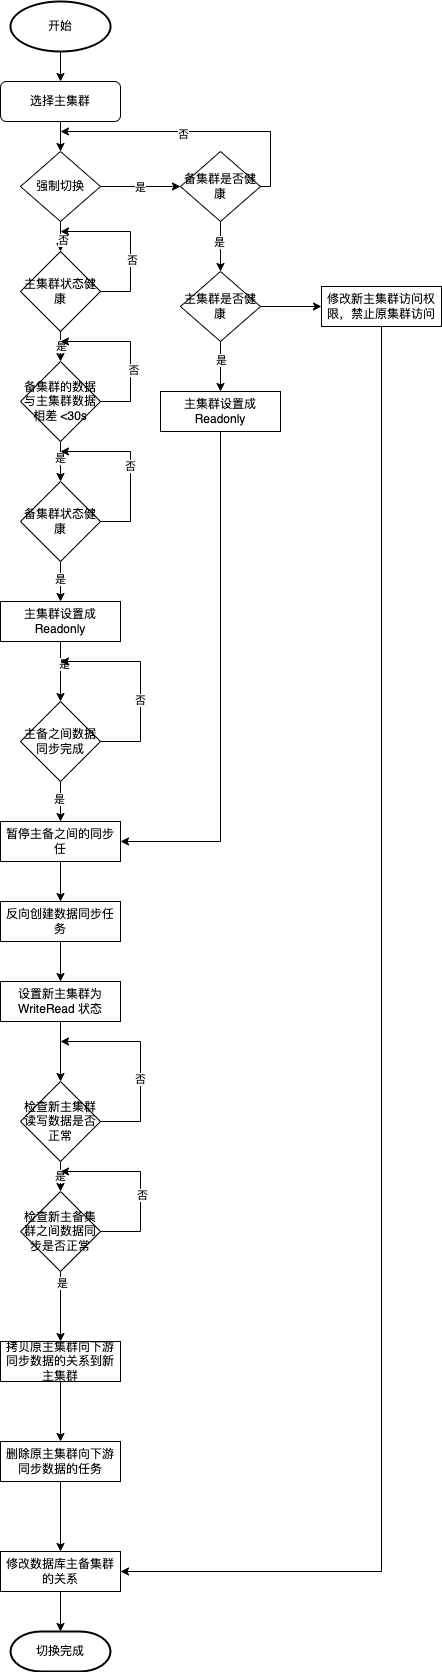

The diagram above was exported from draw.io. Its source (the exported page's mxGraphModel, read from the mxfile embedded in the PNG):
<mxGraphModel dx="424" dy="1883" grid="1" gridSize="10" guides="1" tooltips="1" connect="1" arrows="1" fold="1" page="1" pageScale="1" pageWidth="827" pageHeight="1169" math="0" shadow="0">
  <root>
    <mxCell id="WIyWlLk6GJQsqaUBKTNV-0" />
    <mxCell id="WIyWlLk6GJQsqaUBKTNV-1" parent="WIyWlLk6GJQsqaUBKTNV-0" />
    <mxCell id="z0sYDHjaA2gzxWr1FyO8-3" value="" style="edgeStyle=orthogonalEdgeStyle;rounded=0;orthogonalLoop=1;jettySize=auto;html=1;" parent="WIyWlLk6GJQsqaUBKTNV-1" target="z0sYDHjaA2gzxWr1FyO8-2" edge="1">
      <mxGeometry relative="1" as="geometry">
        <mxPoint x="920" y="50" as="sourcePoint" />
      </mxGeometry>
    </mxCell>
    <mxCell id="z0sYDHjaA2gzxWr1FyO8-2" value="选择主集群" style="whiteSpace=wrap;html=1;rounded=1;shadow=0;strokeWidth=1;glass=0;" parent="WIyWlLk6GJQsqaUBKTNV-1" vertex="1">
      <mxGeometry x="860" y="80" width="120" height="40" as="geometry" />
    </mxCell>
    <mxCell id="B0HziY-zXFD5U7LD14UW-1" value="" style="edgeStyle=orthogonalEdgeStyle;rounded=0;orthogonalLoop=1;jettySize=auto;html=1;" parent="WIyWlLk6GJQsqaUBKTNV-1" source="w6mfeeyC9AgfOvy0LBdH-4" target="B0HziY-zXFD5U7LD14UW-0" edge="1">
      <mxGeometry relative="1" as="geometry" />
    </mxCell>
    <mxCell id="B0HziY-zXFD5U7LD14UW-38" value="是" style="edgeLabel;html=1;align=center;verticalAlign=middle;resizable=0;points=[];" parent="B0HziY-zXFD5U7LD14UW-1" vertex="1" connectable="0">
      <mxGeometry x="0.344" relative="1" as="geometry">
        <mxPoint as="offset" />
      </mxGeometry>
    </mxCell>
    <mxCell id="w6mfeeyC9AgfOvy0LBdH-4" value="主集群状态健康" style="rhombus;whiteSpace=wrap;html=1;align=center;" parent="WIyWlLk6GJQsqaUBKTNV-1" vertex="1">
      <mxGeometry x="880" y="250" width="80" height="80" as="geometry" />
    </mxCell>
    <mxCell id="w6mfeeyC9AgfOvy0LBdH-72" value="" style="edgeStyle=orthogonalEdgeStyle;rounded=0;orthogonalLoop=1;jettySize=auto;html=1;exitX=0.5;exitY=1;exitDx=0;exitDy=0;entryX=0.5;entryY=0;entryDx=0;entryDy=0;" parent="WIyWlLk6GJQsqaUBKTNV-1" source="w6mfeeyC9AgfOvy0LBdH-63" target="w6mfeeyC9AgfOvy0LBdH-4" edge="1">
      <mxGeometry relative="1" as="geometry">
        <Array as="points">
          <mxPoint x="920" y="230" />
          <mxPoint x="920" y="230" />
        </Array>
      </mxGeometry>
    </mxCell>
    <mxCell id="w6mfeeyC9AgfOvy0LBdH-73" value="否" style="edgeLabel;html=1;align=center;verticalAlign=middle;resizable=0;points=[];" parent="w6mfeeyC9AgfOvy0LBdH-72" vertex="1" connectable="0">
      <mxGeometry x="0.2" y="2" relative="1" as="geometry">
        <mxPoint as="offset" />
      </mxGeometry>
    </mxCell>
    <mxCell id="B0HziY-zXFD5U7LD14UW-63" value="" style="edgeStyle=orthogonalEdgeStyle;rounded=0;orthogonalLoop=1;jettySize=auto;html=1;" parent="WIyWlLk6GJQsqaUBKTNV-1" source="w6mfeeyC9AgfOvy0LBdH-63" target="B0HziY-zXFD5U7LD14UW-62" edge="1">
      <mxGeometry relative="1" as="geometry" />
    </mxCell>
    <mxCell id="B0HziY-zXFD5U7LD14UW-77" value="是" style="edgeLabel;html=1;align=center;verticalAlign=middle;resizable=0;points=[];" parent="B0HziY-zXFD5U7LD14UW-63" vertex="1" connectable="0">
      <mxGeometry x="-0.02" relative="1" as="geometry">
        <mxPoint as="offset" />
      </mxGeometry>
    </mxCell>
    <mxCell id="w6mfeeyC9AgfOvy0LBdH-63" value="强制切换" style="rhombus;whiteSpace=wrap;html=1;align=center;" parent="WIyWlLk6GJQsqaUBKTNV-1" vertex="1">
      <mxGeometry x="880" y="150" width="80" height="70" as="geometry" />
    </mxCell>
    <mxCell id="w6mfeeyC9AgfOvy0LBdH-64" value="" style="endArrow=classic;html=1;rounded=0;exitX=0.5;exitY=1;exitDx=0;exitDy=0;entryX=0.5;entryY=0;entryDx=0;entryDy=0;" parent="WIyWlLk6GJQsqaUBKTNV-1" source="z0sYDHjaA2gzxWr1FyO8-2" target="w6mfeeyC9AgfOvy0LBdH-63" edge="1">
      <mxGeometry width="50" height="50" relative="1" as="geometry">
        <mxPoint x="1130" y="170" as="sourcePoint" />
        <mxPoint x="1180" y="120" as="targetPoint" />
      </mxGeometry>
    </mxCell>
    <mxCell id="B0HziY-zXFD5U7LD14UW-6" value="" style="edgeStyle=orthogonalEdgeStyle;rounded=0;orthogonalLoop=1;jettySize=auto;html=1;" parent="WIyWlLk6GJQsqaUBKTNV-1" source="B0HziY-zXFD5U7LD14UW-0" target="B0HziY-zXFD5U7LD14UW-5" edge="1">
      <mxGeometry relative="1" as="geometry" />
    </mxCell>
    <mxCell id="B0HziY-zXFD5U7LD14UW-40" value="是" style="edgeLabel;html=1;align=center;verticalAlign=middle;resizable=0;points=[];" parent="B0HziY-zXFD5U7LD14UW-6" vertex="1" connectable="0">
      <mxGeometry x="-0.21" y="-1" relative="1" as="geometry">
        <mxPoint as="offset" />
      </mxGeometry>
    </mxCell>
    <mxCell id="B0HziY-zXFD5U7LD14UW-0" value="备集群的数据与主集群数据相差 &amp;lt;30s" style="rhombus;whiteSpace=wrap;html=1;align=center;" parent="WIyWlLk6GJQsqaUBKTNV-1" vertex="1">
      <mxGeometry x="880" y="360" width="80" height="80" as="geometry" />
    </mxCell>
    <mxCell id="B0HziY-zXFD5U7LD14UW-8" value="" style="edgeStyle=orthogonalEdgeStyle;rounded=0;orthogonalLoop=1;jettySize=auto;html=1;" parent="WIyWlLk6GJQsqaUBKTNV-1" source="B0HziY-zXFD5U7LD14UW-5" target="B0HziY-zXFD5U7LD14UW-7" edge="1">
      <mxGeometry relative="1" as="geometry" />
    </mxCell>
    <mxCell id="B0HziY-zXFD5U7LD14UW-44" value="是" style="edgeLabel;html=1;align=center;verticalAlign=middle;resizable=0;points=[];" parent="B0HziY-zXFD5U7LD14UW-8" vertex="1" connectable="0">
      <mxGeometry x="-0.16" y="-1" relative="1" as="geometry">
        <mxPoint as="offset" />
      </mxGeometry>
    </mxCell>
    <mxCell id="B0HziY-zXFD5U7LD14UW-5" value="备集群状态健康" style="rhombus;whiteSpace=wrap;html=1;align=center;" parent="WIyWlLk6GJQsqaUBKTNV-1" vertex="1">
      <mxGeometry x="880" y="480" width="80" height="80" as="geometry" />
    </mxCell>
    <mxCell id="B0HziY-zXFD5U7LD14UW-12" value="" style="edgeStyle=orthogonalEdgeStyle;rounded=0;orthogonalLoop=1;jettySize=auto;html=1;" parent="WIyWlLk6GJQsqaUBKTNV-1" source="B0HziY-zXFD5U7LD14UW-7" target="B0HziY-zXFD5U7LD14UW-11" edge="1">
      <mxGeometry relative="1" as="geometry" />
    </mxCell>
    <mxCell id="B0HziY-zXFD5U7LD14UW-45" value="是" style="edgeLabel;html=1;align=center;verticalAlign=middle;resizable=0;points=[];" parent="B0HziY-zXFD5U7LD14UW-12" vertex="1" connectable="0">
      <mxGeometry x="-0.2667" y="3" relative="1" as="geometry">
        <mxPoint as="offset" />
      </mxGeometry>
    </mxCell>
    <mxCell id="B0HziY-zXFD5U7LD14UW-7" value="主集群设置成 Readonly" style="whiteSpace=wrap;html=1;" parent="WIyWlLk6GJQsqaUBKTNV-1" vertex="1">
      <mxGeometry x="860" y="600" width="120" height="40" as="geometry" />
    </mxCell>
    <mxCell id="B0HziY-zXFD5U7LD14UW-14" value="" style="edgeStyle=orthogonalEdgeStyle;rounded=0;orthogonalLoop=1;jettySize=auto;html=1;" parent="WIyWlLk6GJQsqaUBKTNV-1" source="B0HziY-zXFD5U7LD14UW-11" target="B0HziY-zXFD5U7LD14UW-13" edge="1">
      <mxGeometry relative="1" as="geometry" />
    </mxCell>
    <mxCell id="B0HziY-zXFD5U7LD14UW-46" value="是" style="edgeLabel;html=1;align=center;verticalAlign=middle;resizable=0;points=[];" parent="B0HziY-zXFD5U7LD14UW-14" vertex="1" connectable="0">
      <mxGeometry x="-0.17" y="-2" relative="1" as="geometry">
        <mxPoint as="offset" />
      </mxGeometry>
    </mxCell>
    <mxCell id="B0HziY-zXFD5U7LD14UW-11" value="主备之间数据同步完成" style="rhombus;whiteSpace=wrap;html=1;" parent="WIyWlLk6GJQsqaUBKTNV-1" vertex="1">
      <mxGeometry x="880" y="700" width="80" height="80" as="geometry" />
    </mxCell>
    <mxCell id="B0HziY-zXFD5U7LD14UW-17" value="" style="edgeStyle=orthogonalEdgeStyle;rounded=0;orthogonalLoop=1;jettySize=auto;html=1;" parent="WIyWlLk6GJQsqaUBKTNV-1" source="B0HziY-zXFD5U7LD14UW-13" target="B0HziY-zXFD5U7LD14UW-16" edge="1">
      <mxGeometry relative="1" as="geometry" />
    </mxCell>
    <mxCell id="B0HziY-zXFD5U7LD14UW-13" value="暂停主备之间的同步任" style="whiteSpace=wrap;html=1;" parent="WIyWlLk6GJQsqaUBKTNV-1" vertex="1">
      <mxGeometry x="860" y="820" width="120" height="40" as="geometry" />
    </mxCell>
    <mxCell id="B0HziY-zXFD5U7LD14UW-19" value="" style="edgeStyle=orthogonalEdgeStyle;rounded=0;orthogonalLoop=1;jettySize=auto;html=1;" parent="WIyWlLk6GJQsqaUBKTNV-1" source="B0HziY-zXFD5U7LD14UW-16" target="B0HziY-zXFD5U7LD14UW-18" edge="1">
      <mxGeometry relative="1" as="geometry" />
    </mxCell>
    <mxCell id="B0HziY-zXFD5U7LD14UW-16" value="反向创建数据同步任务" style="whiteSpace=wrap;html=1;" parent="WIyWlLk6GJQsqaUBKTNV-1" vertex="1">
      <mxGeometry x="860" y="900" width="120" height="40" as="geometry" />
    </mxCell>
    <mxCell id="B0HziY-zXFD5U7LD14UW-25" value="" style="edgeStyle=orthogonalEdgeStyle;rounded=0;orthogonalLoop=1;jettySize=auto;html=1;" parent="WIyWlLk6GJQsqaUBKTNV-1" source="B0HziY-zXFD5U7LD14UW-18" target="B0HziY-zXFD5U7LD14UW-24" edge="1">
      <mxGeometry relative="1" as="geometry" />
    </mxCell>
    <mxCell id="B0HziY-zXFD5U7LD14UW-18" value="设置新主集群为 WriteRead 状态" style="whiteSpace=wrap;html=1;" parent="WIyWlLk6GJQsqaUBKTNV-1" vertex="1">
      <mxGeometry x="860" y="980" width="120" height="40" as="geometry" />
    </mxCell>
    <mxCell id="B0HziY-zXFD5U7LD14UW-27" value="" style="edgeStyle=orthogonalEdgeStyle;rounded=0;orthogonalLoop=1;jettySize=auto;html=1;" parent="WIyWlLk6GJQsqaUBKTNV-1" source="B0HziY-zXFD5U7LD14UW-24" target="B0HziY-zXFD5U7LD14UW-26" edge="1">
      <mxGeometry relative="1" as="geometry" />
    </mxCell>
    <mxCell id="B0HziY-zXFD5U7LD14UW-47" value="是" style="edgeLabel;html=1;align=center;verticalAlign=middle;resizable=0;points=[];" parent="B0HziY-zXFD5U7LD14UW-27" vertex="1" connectable="0">
      <mxGeometry x="0.03" y="1" relative="1" as="geometry">
        <mxPoint as="offset" />
      </mxGeometry>
    </mxCell>
    <mxCell id="B0HziY-zXFD5U7LD14UW-24" value="&lt;span&gt;检查新主集群读写数据是否正常&lt;/span&gt;" style="rhombus;whiteSpace=wrap;html=1;" parent="WIyWlLk6GJQsqaUBKTNV-1" vertex="1">
      <mxGeometry x="880" y="1080" width="80" height="80" as="geometry" />
    </mxCell>
    <mxCell id="B0HziY-zXFD5U7LD14UW-29" value="" style="edgeStyle=orthogonalEdgeStyle;rounded=0;orthogonalLoop=1;jettySize=auto;html=1;" parent="WIyWlLk6GJQsqaUBKTNV-1" source="B0HziY-zXFD5U7LD14UW-26" target="B0HziY-zXFD5U7LD14UW-28" edge="1">
      <mxGeometry relative="1" as="geometry" />
    </mxCell>
    <mxCell id="B0HziY-zXFD5U7LD14UW-48" value="是" style="edgeLabel;html=1;align=center;verticalAlign=middle;resizable=0;points=[];" parent="B0HziY-zXFD5U7LD14UW-29" vertex="1" connectable="0">
      <mxGeometry x="-0.68" y="1" relative="1" as="geometry">
        <mxPoint as="offset" />
      </mxGeometry>
    </mxCell>
    <mxCell id="B0HziY-zXFD5U7LD14UW-26" value="&lt;span&gt;检查新主备集群之间数据同步是否正常&lt;/span&gt;" style="rhombus;whiteSpace=wrap;html=1;" parent="WIyWlLk6GJQsqaUBKTNV-1" vertex="1">
      <mxGeometry x="880" y="1190" width="80" height="80" as="geometry" />
    </mxCell>
    <mxCell id="B0HziY-zXFD5U7LD14UW-72" value="" style="edgeStyle=orthogonalEdgeStyle;rounded=0;orthogonalLoop=1;jettySize=auto;html=1;entryX=0.5;entryY=0;entryDx=0;entryDy=0;" parent="WIyWlLk6GJQsqaUBKTNV-1" source="B0HziY-zXFD5U7LD14UW-28" target="B0HziY-zXFD5U7LD14UW-30" edge="1">
      <mxGeometry relative="1" as="geometry">
        <mxPoint x="920" y="1390" as="targetPoint" />
      </mxGeometry>
    </mxCell>
    <mxCell id="B0HziY-zXFD5U7LD14UW-28" value="拷贝原主集群向下游同步数据的关系到新主集群" style="whiteSpace=wrap;html=1;" parent="WIyWlLk6GJQsqaUBKTNV-1" vertex="1">
      <mxGeometry x="860" y="1340" width="120" height="40" as="geometry" />
    </mxCell>
    <mxCell id="B0HziY-zXFD5U7LD14UW-33" value="" style="edgeStyle=orthogonalEdgeStyle;rounded=0;orthogonalLoop=1;jettySize=auto;html=1;" parent="WIyWlLk6GJQsqaUBKTNV-1" source="B0HziY-zXFD5U7LD14UW-30" target="B0HziY-zXFD5U7LD14UW-32" edge="1">
      <mxGeometry relative="1" as="geometry" />
    </mxCell>
    <mxCell id="B0HziY-zXFD5U7LD14UW-30" value="删除原主集群向下游同步数据的任务" style="whiteSpace=wrap;html=1;" parent="WIyWlLk6GJQsqaUBKTNV-1" vertex="1">
      <mxGeometry x="860" y="1440" width="120" height="40" as="geometry" />
    </mxCell>
    <mxCell id="B0HziY-zXFD5U7LD14UW-42" value="" style="edgeStyle=orthogonalEdgeStyle;rounded=0;orthogonalLoop=1;jettySize=auto;html=1;" parent="WIyWlLk6GJQsqaUBKTNV-1" source="B0HziY-zXFD5U7LD14UW-32" target="B0HziY-zXFD5U7LD14UW-41" edge="1">
      <mxGeometry relative="1" as="geometry" />
    </mxCell>
    <mxCell id="B0HziY-zXFD5U7LD14UW-32" value="修改数据库主备集群的关系" style="whiteSpace=wrap;html=1;" parent="WIyWlLk6GJQsqaUBKTNV-1" vertex="1">
      <mxGeometry x="860" y="1550" width="120" height="40" as="geometry" />
    </mxCell>
    <mxCell id="B0HziY-zXFD5U7LD14UW-41" value="&lt;span&gt;切换完成&lt;/span&gt;" style="strokeWidth=2;html=1;shape=mxgraph.flowchart.terminator;whiteSpace=wrap;" parent="WIyWlLk6GJQsqaUBKTNV-1" vertex="1">
      <mxGeometry x="870" y="1630" width="100" height="40" as="geometry" />
    </mxCell>
    <mxCell id="B0HziY-zXFD5U7LD14UW-43" value="开始" style="strokeWidth=2;html=1;shape=mxgraph.flowchart.start_1;whiteSpace=wrap;" parent="WIyWlLk6GJQsqaUBKTNV-1" vertex="1">
      <mxGeometry x="870" width="100" height="50" as="geometry" />
    </mxCell>
    <mxCell id="B0HziY-zXFD5U7LD14UW-51" value="" style="endArrow=classic;html=1;rounded=0;exitX=1;exitY=0.5;exitDx=0;exitDy=0;edgeStyle=orthogonalEdgeStyle;" parent="WIyWlLk6GJQsqaUBKTNV-1" source="w6mfeeyC9AgfOvy0LBdH-4" edge="1">
      <mxGeometry width="50" height="50" relative="1" as="geometry">
        <mxPoint x="1010" y="330" as="sourcePoint" />
        <mxPoint x="920" y="230" as="targetPoint" />
        <Array as="points">
          <mxPoint x="990" y="290" />
          <mxPoint x="990" y="230" />
        </Array>
      </mxGeometry>
    </mxCell>
    <mxCell id="B0HziY-zXFD5U7LD14UW-52" value="否" style="edgeLabel;html=1;align=center;verticalAlign=middle;resizable=0;points=[];" parent="B0HziY-zXFD5U7LD14UW-51" vertex="1" connectable="0">
      <mxGeometry x="-0.2267" y="-1" relative="1" as="geometry">
        <mxPoint as="offset" />
      </mxGeometry>
    </mxCell>
    <mxCell id="B0HziY-zXFD5U7LD14UW-53" value="" style="endArrow=classic;html=1;rounded=0;exitX=1;exitY=0.5;exitDx=0;exitDy=0;edgeStyle=orthogonalEdgeStyle;" parent="WIyWlLk6GJQsqaUBKTNV-1" source="B0HziY-zXFD5U7LD14UW-0" edge="1">
      <mxGeometry width="50" height="50" relative="1" as="geometry">
        <mxPoint x="1010" y="440" as="sourcePoint" />
        <mxPoint x="920" y="340" as="targetPoint" />
        <Array as="points">
          <mxPoint x="990" y="400" />
          <mxPoint x="990" y="340" />
          <mxPoint x="920" y="340" />
        </Array>
      </mxGeometry>
    </mxCell>
    <mxCell id="B0HziY-zXFD5U7LD14UW-54" value="&amp;nbsp;否" style="edgeLabel;html=1;align=center;verticalAlign=middle;resizable=0;points=[];" parent="B0HziY-zXFD5U7LD14UW-53" vertex="1" connectable="0">
      <mxGeometry x="-0.2225" y="-1" relative="1" as="geometry">
        <mxPoint as="offset" />
      </mxGeometry>
    </mxCell>
    <mxCell id="B0HziY-zXFD5U7LD14UW-55" value="否" style="endArrow=classic;html=1;rounded=0;exitX=1;exitY=0.5;exitDx=0;exitDy=0;edgeStyle=orthogonalEdgeStyle;" parent="WIyWlLk6GJQsqaUBKTNV-1" source="B0HziY-zXFD5U7LD14UW-5" edge="1">
      <mxGeometry width="50" height="50" relative="1" as="geometry">
        <mxPoint x="1010" y="580" as="sourcePoint" />
        <mxPoint x="920" y="450" as="targetPoint" />
        <Array as="points">
          <mxPoint x="990" y="520" />
          <mxPoint x="990" y="450" />
        </Array>
      </mxGeometry>
    </mxCell>
    <mxCell id="B0HziY-zXFD5U7LD14UW-56" value="" style="endArrow=classic;html=1;rounded=0;exitX=1;exitY=0.5;exitDx=0;exitDy=0;edgeStyle=orthogonalEdgeStyle;" parent="WIyWlLk6GJQsqaUBKTNV-1" source="B0HziY-zXFD5U7LD14UW-11" edge="1">
      <mxGeometry width="50" height="50" relative="1" as="geometry">
        <mxPoint x="1080" y="660" as="sourcePoint" />
        <mxPoint x="920" y="660" as="targetPoint" />
        <Array as="points">
          <mxPoint x="1000" y="740" />
          <mxPoint x="1000" y="660" />
        </Array>
      </mxGeometry>
    </mxCell>
    <mxCell id="B0HziY-zXFD5U7LD14UW-57" value="否" style="edgeLabel;html=1;align=center;verticalAlign=middle;resizable=0;points=[];" parent="B0HziY-zXFD5U7LD14UW-56" vertex="1" connectable="0">
      <mxGeometry x="-0.182" y="1" relative="1" as="geometry">
        <mxPoint as="offset" />
      </mxGeometry>
    </mxCell>
    <mxCell id="B0HziY-zXFD5U7LD14UW-58" value="" style="endArrow=classic;html=1;rounded=0;exitX=1;exitY=0.5;exitDx=0;exitDy=0;edgeStyle=orthogonalEdgeStyle;" parent="WIyWlLk6GJQsqaUBKTNV-1" source="B0HziY-zXFD5U7LD14UW-24" edge="1">
      <mxGeometry width="50" height="50" relative="1" as="geometry">
        <mxPoint x="960" y="1170" as="sourcePoint" />
        <mxPoint x="920" y="1040" as="targetPoint" />
        <Array as="points">
          <mxPoint x="1000" y="1120" />
          <mxPoint x="1000" y="1040" />
        </Array>
      </mxGeometry>
    </mxCell>
    <mxCell id="B0HziY-zXFD5U7LD14UW-59" value="否" style="edgeLabel;html=1;align=center;verticalAlign=middle;resizable=0;points=[];" parent="B0HziY-zXFD5U7LD14UW-58" vertex="1" connectable="0">
      <mxGeometry x="-0.166" y="1" relative="1" as="geometry">
        <mxPoint as="offset" />
      </mxGeometry>
    </mxCell>
    <mxCell id="B0HziY-zXFD5U7LD14UW-60" value="" style="endArrow=classic;html=1;rounded=0;exitX=1;exitY=0.5;exitDx=0;exitDy=0;edgeStyle=orthogonalEdgeStyle;" parent="WIyWlLk6GJQsqaUBKTNV-1" source="B0HziY-zXFD5U7LD14UW-26" edge="1">
      <mxGeometry width="50" height="50" relative="1" as="geometry">
        <mxPoint x="1010" y="1280" as="sourcePoint" />
        <mxPoint x="920" y="1170" as="targetPoint" />
        <Array as="points">
          <mxPoint x="1000" y="1230" />
          <mxPoint x="1000" y="1170" />
        </Array>
      </mxGeometry>
    </mxCell>
    <mxCell id="B0HziY-zXFD5U7LD14UW-61" value="否" style="edgeLabel;html=1;align=center;verticalAlign=middle;resizable=0;points=[];" parent="B0HziY-zXFD5U7LD14UW-60" vertex="1" connectable="0">
      <mxGeometry x="-0.1489" y="-1" relative="1" as="geometry">
        <mxPoint as="offset" />
      </mxGeometry>
    </mxCell>
    <mxCell id="B0HziY-zXFD5U7LD14UW-65" value="" style="edgeStyle=orthogonalEdgeStyle;rounded=0;orthogonalLoop=1;jettySize=auto;html=1;" parent="WIyWlLk6GJQsqaUBKTNV-1" source="B0HziY-zXFD5U7LD14UW-62" target="B0HziY-zXFD5U7LD14UW-64" edge="1">
      <mxGeometry relative="1" as="geometry" />
    </mxCell>
    <mxCell id="B0HziY-zXFD5U7LD14UW-78" value="是" style="edgeLabel;html=1;align=center;verticalAlign=middle;resizable=0;points=[];" parent="B0HziY-zXFD5U7LD14UW-65" vertex="1" connectable="0">
      <mxGeometry x="-0.192" y="-2" relative="1" as="geometry">
        <mxPoint as="offset" />
      </mxGeometry>
    </mxCell>
    <mxCell id="B0HziY-zXFD5U7LD14UW-62" value="备集群是否健康" style="rhombus;whiteSpace=wrap;html=1;align=center;" parent="WIyWlLk6GJQsqaUBKTNV-1" vertex="1">
      <mxGeometry x="1040" y="150" width="80" height="70" as="geometry" />
    </mxCell>
    <mxCell id="B0HziY-zXFD5U7LD14UW-67" value="" style="edgeStyle=orthogonalEdgeStyle;rounded=0;orthogonalLoop=1;jettySize=auto;html=1;" parent="WIyWlLk6GJQsqaUBKTNV-1" source="B0HziY-zXFD5U7LD14UW-64" edge="1">
      <mxGeometry relative="1" as="geometry">
        <mxPoint x="1080" y="390" as="targetPoint" />
      </mxGeometry>
    </mxCell>
    <mxCell id="B0HziY-zXFD5U7LD14UW-70" value="是" style="edgeLabel;html=1;align=center;verticalAlign=middle;resizable=0;points=[];" parent="B0HziY-zXFD5U7LD14UW-67" vertex="1" connectable="0">
      <mxGeometry x="-0.272" relative="1" as="geometry">
        <mxPoint as="offset" />
      </mxGeometry>
    </mxCell>
    <mxCell id="B0HziY-zXFD5U7LD14UW-75" value="" style="edgeStyle=orthogonalEdgeStyle;rounded=0;orthogonalLoop=1;jettySize=auto;html=1;" parent="WIyWlLk6GJQsqaUBKTNV-1" source="B0HziY-zXFD5U7LD14UW-64" target="B0HziY-zXFD5U7LD14UW-74" edge="1">
      <mxGeometry relative="1" as="geometry" />
    </mxCell>
    <mxCell id="B0HziY-zXFD5U7LD14UW-64" value="主集群是否健康" style="rhombus;whiteSpace=wrap;html=1;align=center;" parent="WIyWlLk6GJQsqaUBKTNV-1" vertex="1">
      <mxGeometry x="1040" y="270" width="80" height="70" as="geometry" />
    </mxCell>
    <mxCell id="B0HziY-zXFD5U7LD14UW-68" value="主集群设置成 Readonly" style="whiteSpace=wrap;html=1;" parent="WIyWlLk6GJQsqaUBKTNV-1" vertex="1">
      <mxGeometry x="1020" y="390" width="120" height="40" as="geometry" />
    </mxCell>
    <mxCell id="B0HziY-zXFD5U7LD14UW-69" value="" style="endArrow=classic;html=1;rounded=0;exitX=0.5;exitY=1;exitDx=0;exitDy=0;entryX=1;entryY=0.5;entryDx=0;entryDy=0;edgeStyle=orthogonalEdgeStyle;" parent="WIyWlLk6GJQsqaUBKTNV-1" source="B0HziY-zXFD5U7LD14UW-68" target="B0HziY-zXFD5U7LD14UW-13" edge="1">
      <mxGeometry width="50" height="50" relative="1" as="geometry">
        <mxPoint x="1040" y="770" as="sourcePoint" />
        <mxPoint x="1090" y="720" as="targetPoint" />
      </mxGeometry>
    </mxCell>
    <mxCell id="B0HziY-zXFD5U7LD14UW-74" value="修改新主集群访问权限，禁止原集群访问" style="whiteSpace=wrap;html=1;" parent="WIyWlLk6GJQsqaUBKTNV-1" vertex="1">
      <mxGeometry x="1181" y="285" width="120" height="40" as="geometry" />
    </mxCell>
    <mxCell id="B0HziY-zXFD5U7LD14UW-76" value="" style="endArrow=classic;html=1;rounded=0;exitX=0.5;exitY=1;exitDx=0;exitDy=0;entryX=1;entryY=0.5;entryDx=0;entryDy=0;edgeStyle=orthogonalEdgeStyle;" parent="WIyWlLk6GJQsqaUBKTNV-1" source="B0HziY-zXFD5U7LD14UW-74" target="B0HziY-zXFD5U7LD14UW-32" edge="1">
      <mxGeometry width="50" height="50" relative="1" as="geometry">
        <mxPoint x="1020" y="370" as="sourcePoint" />
        <mxPoint x="1070" y="320" as="targetPoint" />
      </mxGeometry>
    </mxCell>
    <mxCell id="B0HziY-zXFD5U7LD14UW-79" value="" style="endArrow=classic;html=1;rounded=0;exitX=1;exitY=0.5;exitDx=0;exitDy=0;edgeStyle=orthogonalEdgeStyle;" parent="WIyWlLk6GJQsqaUBKTNV-1" source="B0HziY-zXFD5U7LD14UW-62" edge="1">
      <mxGeometry width="50" height="50" relative="1" as="geometry">
        <mxPoint x="1020" y="250" as="sourcePoint" />
        <mxPoint x="920" y="130" as="targetPoint" />
        <Array as="points">
          <mxPoint x="1130" y="185" />
          <mxPoint x="1130" y="130" />
        </Array>
      </mxGeometry>
    </mxCell>
    <mxCell id="B0HziY-zXFD5U7LD14UW-80" value="否" style="edgeLabel;html=1;align=center;verticalAlign=middle;resizable=0;points=[];" parent="B0HziY-zXFD5U7LD14UW-79" vertex="1" connectable="0">
      <mxGeometry x="0.1113" y="2" relative="1" as="geometry">
        <mxPoint as="offset" />
      </mxGeometry>
    </mxCell>
  </root>
</mxGraphModel>